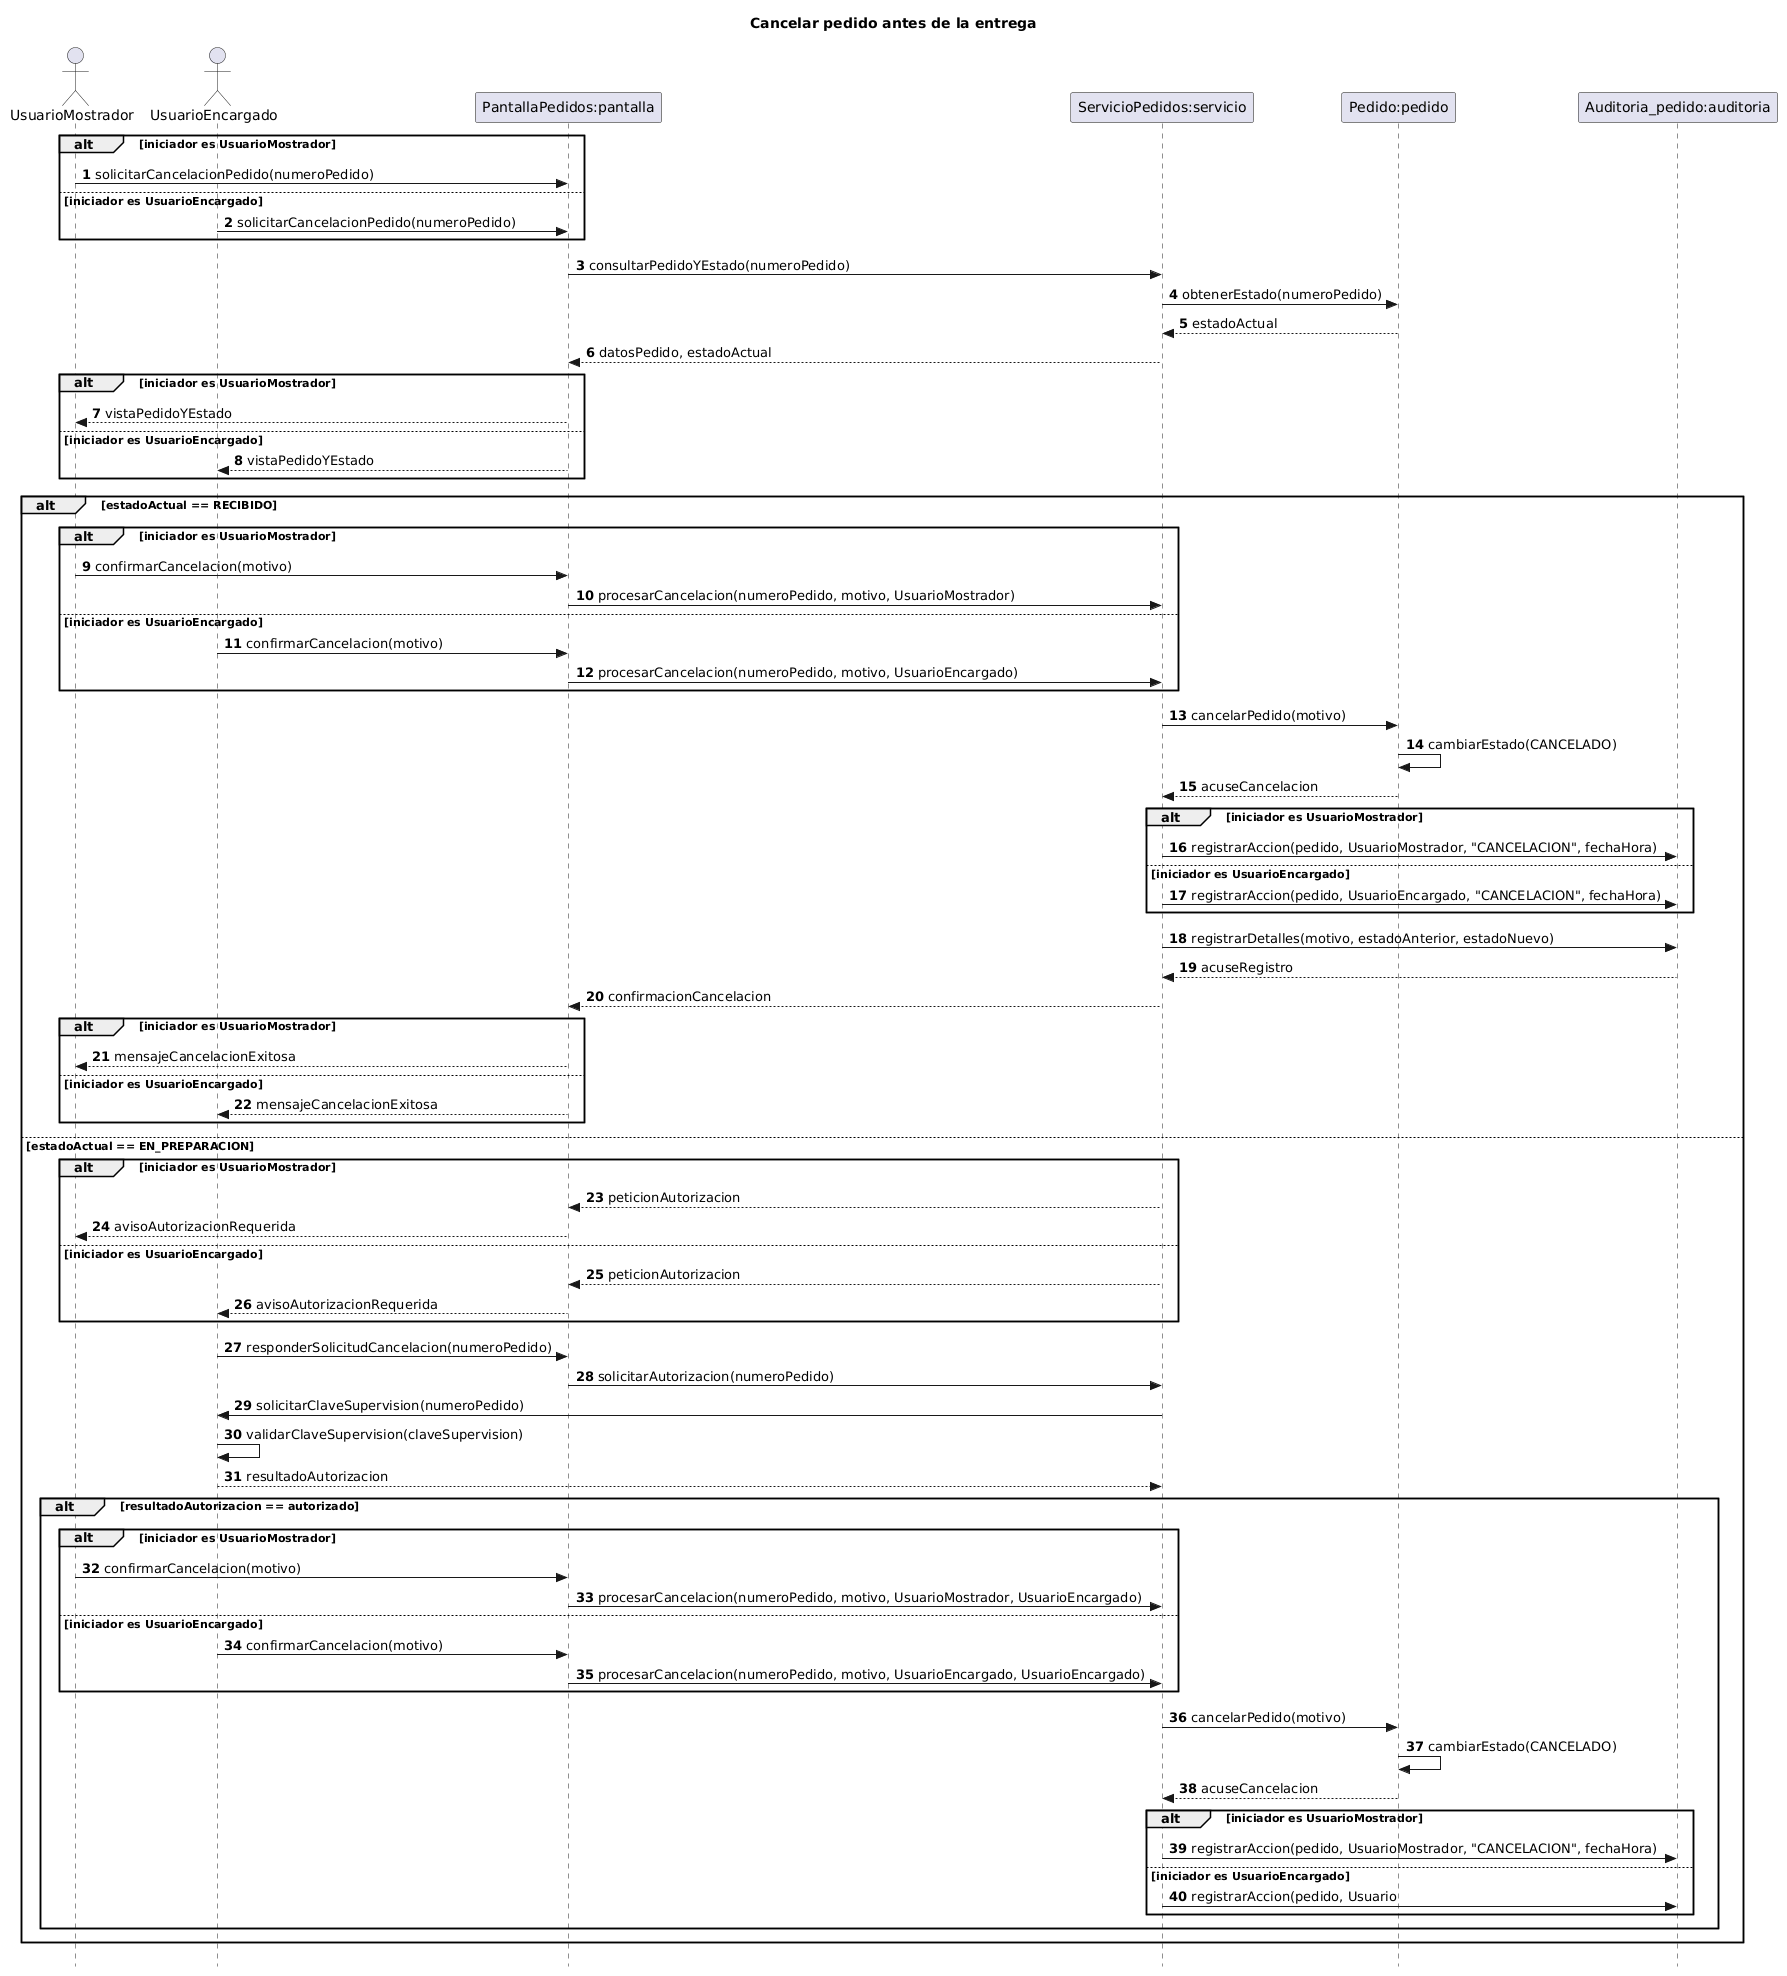

The diagram above was rendered by PlantUML. Its source (embedded in the PNG):
@startuml
title Cancelar pedido antes de la entrega
autonumber
skinparam style strictuml
hide footbox

actor UsuarioMostrador
actor UsuarioEncargado
participant "PantallaPedidos:pantalla" as pantalla
participant "ServicioPedidos:servicio" as servicio
participant "Pedido:pedido" as pedido
participant "Auditoria_pedido:auditoria" as auditoria

alt iniciador es UsuarioMostrador
    UsuarioMostrador -> pantalla : solicitarCancelacionPedido(numeroPedido)
else iniciador es UsuarioEncargado
    UsuarioEncargado -> pantalla : solicitarCancelacionPedido(numeroPedido)
end

pantalla -> servicio : consultarPedidoYEstado(numeroPedido)
servicio -> pedido : obtenerEstado(numeroPedido)
pedido --> servicio : estadoActual
servicio --> pantalla : datosPedido, estadoActual

alt iniciador es UsuarioMostrador
    pantalla --> UsuarioMostrador : vistaPedidoYEstado
else iniciador es UsuarioEncargado
    pantalla --> UsuarioEncargado : vistaPedidoYEstado
end

alt estadoActual == RECIBIDO
    alt iniciador es UsuarioMostrador
        UsuarioMostrador -> pantalla : confirmarCancelacion(motivo)
        pantalla -> servicio : procesarCancelacion(numeroPedido, motivo, UsuarioMostrador)
    else iniciador es UsuarioEncargado
        UsuarioEncargado -> pantalla : confirmarCancelacion(motivo)
        pantalla -> servicio : procesarCancelacion(numeroPedido, motivo, UsuarioEncargado)
    end

    servicio -> pedido : cancelarPedido(motivo)
    pedido -> pedido : cambiarEstado(CANCELADO)
    pedido --> servicio : acuseCancelacion

    alt iniciador es UsuarioMostrador
        servicio -> auditoria : registrarAccion(pedido, UsuarioMostrador, "CANCELACION", fechaHora)
    else iniciador es UsuarioEncargado
        servicio -> auditoria : registrarAccion(pedido, UsuarioEncargado, "CANCELACION", fechaHora)
    end
    
    servicio -> auditoria : registrarDetalles(motivo, estadoAnterior, estadoNuevo)
    auditoria --> servicio : acuseRegistro
    servicio --> pantalla : confirmacionCancelacion
    
    alt iniciador es UsuarioMostrador
        pantalla --> UsuarioMostrador : mensajeCancelacionExitosa
    else iniciador es UsuarioEncargado
        pantalla --> UsuarioEncargado : mensajeCancelacionExitosa
    end

else estadoActual == EN_PREPARACION
    alt iniciador es UsuarioMostrador
        servicio --> pantalla : peticionAutorizacion
        pantalla --> UsuarioMostrador : avisoAutorizacionRequerida
    else iniciador es UsuarioEncargado
        servicio --> pantalla : peticionAutorizacion
        pantalla --> UsuarioEncargado : avisoAutorizacionRequerida
    end
    
    UsuarioEncargado -> pantalla : responderSolicitudCancelacion(numeroPedido)
    pantalla -> servicio : solicitarAutorizacion(numeroPedido)
    servicio -> UsuarioEncargado : solicitarClaveSupervision(numeroPedido)
    UsuarioEncargado -> UsuarioEncargado : validarClaveSupervision(claveSupervision)
    UsuarioEncargado --> servicio : resultadoAutorizacion

    alt resultadoAutorizacion == autorizado
        alt iniciador es UsuarioMostrador
            UsuarioMostrador -> pantalla : confirmarCancelacion(motivo)
            pantalla -> servicio : procesarCancelacion(numeroPedido, motivo, UsuarioMostrador, UsuarioEncargado)
        else iniciador es UsuarioEncargado
            UsuarioEncargado -> pantalla : confirmarCancelacion(motivo)
            pantalla -> servicio : procesarCancelacion(numeroPedido, motivo, UsuarioEncargado, UsuarioEncargado)
        end
        
        servicio -> pedido : cancelarPedido(motivo)
        pedido -> pedido : cambiarEstado(CANCELADO)
        pedido --> servicio : acuseCancelacion

        alt iniciador es UsuarioMostrador
            servicio -> auditoria : registrarAccion(pedido, UsuarioMostrador, "CANCELACION", fechaHora)
        else iniciador es UsuarioEncargado
            servicio -> auditoria : registrarAccion(pedido, Usuario
@enduml